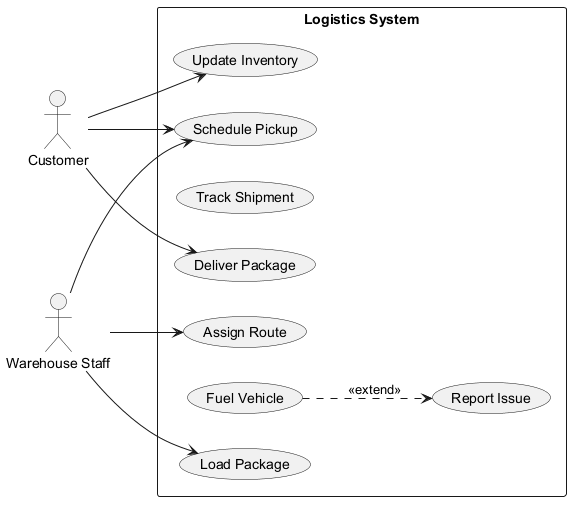

The diagram above was rendered by PlantUML. Its source (embedded in the PNG):
@startuml
skinparam backgroundColor #FFFFFF
skinparam classBackgroundColor #E8F4FA
skinparam classBorderColor #2C7DA0
left to right direction
actor "Customer" as Customer
actor "Warehouse Staff" as WarehouseStaff
rectangle "Logistics System" {
  usecase "Update Inventory" as UC_UpdateInventory
  usecase "Schedule Pickup" as UC_SchedulePickup
  usecase "Track Shipment" as UC_TrackShipment
  usecase "Report Issue" as UC_ReportIssue
  usecase "Deliver Package" as UC_DeliverPackage
  usecase "Assign Route" as UC_AssignRoute
  usecase "Fuel Vehicle" as UC_FuelVehicle
  usecase "Load Package" as UC_LoadPackage
}
Customer --> UC_UpdateInventory
Customer --> UC_DeliverPackage
Customer --> UC_SchedulePickup
WarehouseStaff --> UC_AssignRoute
WarehouseStaff --> UC_SchedulePickup
WarehouseStaff --> UC_LoadPackage
UC_FuelVehicle ..> UC_ReportIssue : <<extend>>
@enduml